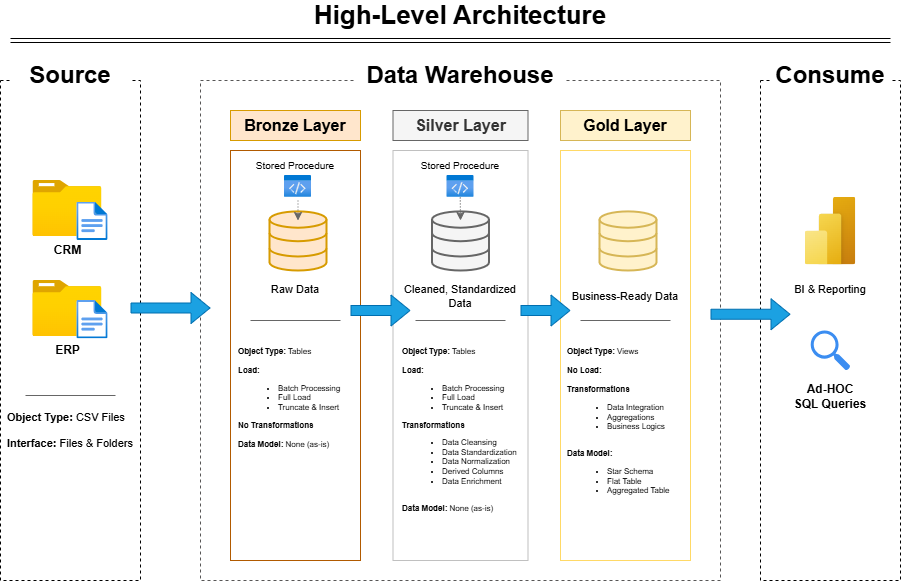

The diagram above was exported from draw.io. Its source (the exported page's mxGraphModel, read from the mxfile embedded in the PNG):
<mxGraphModel dx="1209" dy="766" grid="1" gridSize="10" guides="1" tooltips="1" connect="1" arrows="1" fold="1" page="1" pageScale="1" pageWidth="850" pageHeight="1100" math="0" shadow="0">
  <root>
    <mxCell id="0" />
    <mxCell id="1" parent="0" />
    <mxCell id="Lm8dvgZVZ1ye7TmBh8VI-2" value="" style="rounded=0;whiteSpace=wrap;html=1;fillColor=none;dashed=1;strokeColor=light-dark(#000000,#D4D4D4);fontColor=light-dark(#dfdddd, #ededed);" parent="1" vertex="1">
      <mxGeometry x="40" y="120" width="140" height="500" as="geometry" />
    </mxCell>
    <mxCell id="Lm8dvgZVZ1ye7TmBh8VI-3" value="&lt;font style=&quot;font-size: 24px;&quot;&gt;Source&lt;/font&gt;" style="rounded=0;whiteSpace=wrap;html=1;fillColor=default;strokeColor=none;fontStyle=1" parent="1" vertex="1">
      <mxGeometry x="50" y="100" width="120" height="30" as="geometry" />
    </mxCell>
    <mxCell id="Lm8dvgZVZ1ye7TmBh8VI-4" style="edgeStyle=orthogonalEdgeStyle;rounded=0;orthogonalLoop=1;jettySize=auto;html=1;exitX=0.5;exitY=1;exitDx=0;exitDy=0;" parent="1" source="Lm8dvgZVZ1ye7TmBh8VI-3" target="Lm8dvgZVZ1ye7TmBh8VI-3" edge="1">
      <mxGeometry relative="1" as="geometry" />
    </mxCell>
    <mxCell id="Lm8dvgZVZ1ye7TmBh8VI-6" value="" style="rounded=0;whiteSpace=wrap;html=1;fillColor=none;dashed=1;strokeColor=light-dark(#575656,#EDEDED);" parent="1" vertex="1">
      <mxGeometry x="240" y="120" width="520" height="500" as="geometry" />
    </mxCell>
    <mxCell id="Lm8dvgZVZ1ye7TmBh8VI-7" value="&lt;font style=&quot;font-size: 24px;&quot;&gt;Data Warehouse&lt;/font&gt;" style="rounded=0;whiteSpace=wrap;html=1;fillColor=default;strokeColor=none;fontStyle=1" parent="1" vertex="1">
      <mxGeometry x="395" y="100" width="210" height="30" as="geometry" />
    </mxCell>
    <mxCell id="Lm8dvgZVZ1ye7TmBh8VI-8" value="" style="rounded=0;whiteSpace=wrap;html=1;fillColor=none;dashed=1;strokeColor=light-dark(#000000,#D4D4D4);fontColor=light-dark(#d5d2d2, #6c6c6c);" parent="1" vertex="1">
      <mxGeometry x="800" y="120" width="140" height="500" as="geometry" />
    </mxCell>
    <mxCell id="Lm8dvgZVZ1ye7TmBh8VI-9" value="&lt;font style=&quot;font-size: 24px;&quot;&gt;Consume&lt;/font&gt;" style="rounded=0;whiteSpace=wrap;html=1;fillColor=default;strokeColor=none;fontStyle=1" parent="1" vertex="1">
      <mxGeometry x="810" y="100" width="120" height="30" as="geometry" />
    </mxCell>
    <mxCell id="Lm8dvgZVZ1ye7TmBh8VI-10" style="edgeStyle=orthogonalEdgeStyle;rounded=0;orthogonalLoop=1;jettySize=auto;html=1;exitX=0.5;exitY=1;exitDx=0;exitDy=0;" parent="1" source="Lm8dvgZVZ1ye7TmBh8VI-9" target="Lm8dvgZVZ1ye7TmBh8VI-9" edge="1">
      <mxGeometry relative="1" as="geometry" />
    </mxCell>
    <mxCell id="Lm8dvgZVZ1ye7TmBh8VI-11" value="&lt;font style=&quot;font-size: 16px;&quot;&gt;Bronze Layer&lt;/font&gt;" style="rounded=0;whiteSpace=wrap;html=1;fillColor=#ffe6cc;strokeColor=light-dark(#d79b00, #ffb700);fontStyle=1" parent="1" vertex="1">
      <mxGeometry x="270" y="150" width="130" height="30" as="geometry" />
    </mxCell>
    <mxCell id="Lm8dvgZVZ1ye7TmBh8VI-12" value="" style="rounded=0;whiteSpace=wrap;html=1;strokeColor=#B15A00;" parent="1" vertex="1">
      <mxGeometry x="270" y="190" width="130" height="410" as="geometry" />
    </mxCell>
    <mxCell id="Lm8dvgZVZ1ye7TmBh8VI-13" value="&lt;font style=&quot;font-size: 16px;&quot;&gt;Silver Layer&lt;/font&gt;" style="rounded=0;whiteSpace=wrap;html=1;fillColor=#f5f5f5;strokeColor=#666666;fontColor=#333333;fontStyle=1" parent="1" vertex="1">
      <mxGeometry x="432.5" y="150" width="135" height="30" as="geometry" />
    </mxCell>
    <mxCell id="Lm8dvgZVZ1ye7TmBh8VI-14" value="" style="rounded=0;whiteSpace=wrap;html=1;strokeColor=light-dark(#C0C0C0,#EDEDED);" parent="1" vertex="1">
      <mxGeometry x="432.5" y="190" width="135" height="410" as="geometry" />
    </mxCell>
    <mxCell id="Lm8dvgZVZ1ye7TmBh8VI-15" value="&lt;font style=&quot;font-size: 16px;&quot;&gt;Gold Layer&lt;/font&gt;" style="rounded=0;whiteSpace=wrap;html=1;fillColor=#fff2cc;strokeColor=#d6b656;fontStyle=1" parent="1" vertex="1">
      <mxGeometry x="600" y="150" width="130" height="30" as="geometry" />
    </mxCell>
    <mxCell id="Lm8dvgZVZ1ye7TmBh8VI-16" value="" style="rounded=0;whiteSpace=wrap;html=1;strokeColor=#FFD966;" parent="1" vertex="1">
      <mxGeometry x="600" y="190" width="130" height="410" as="geometry" />
    </mxCell>
    <mxCell id="Lm8dvgZVZ1ye7TmBh8VI-17" value="&lt;b&gt;CRM&lt;/b&gt;" style="image;aspect=fixed;html=1;points=[];align=center;fontSize=12;image=img/lib/azure2/general/Folder_Blank.svg;" parent="1" vertex="1">
      <mxGeometry x="72.38" y="220" width="69" height="56.00000000000001" as="geometry" />
    </mxCell>
    <mxCell id="Lm8dvgZVZ1ye7TmBh8VI-22" value="&lt;b&gt;ERP&lt;/b&gt;" style="image;aspect=fixed;html=1;points=[];align=center;fontSize=12;image=img/lib/azure2/general/Folder_Blank.svg;" parent="1" vertex="1">
      <mxGeometry x="72.38" y="320" width="69" height="56.00000000000001" as="geometry" />
    </mxCell>
    <mxCell id="Lm8dvgZVZ1ye7TmBh8VI-24" value="" style="image;aspect=fixed;html=1;points=[];align=center;fontSize=12;image=img/lib/azure2/general/File.svg;" parent="1" vertex="1">
      <mxGeometry x="116.38" y="241.52" width="31.23" height="38.48" as="geometry" />
    </mxCell>
    <mxCell id="Lm8dvgZVZ1ye7TmBh8VI-25" value="" style="image;aspect=fixed;html=1;points=[];align=center;fontSize=12;image=img/lib/azure2/general/File.svg;" parent="1" vertex="1">
      <mxGeometry x="116.38" y="340" width="31.23" height="38.48" as="geometry" />
    </mxCell>
    <mxCell id="Lm8dvgZVZ1ye7TmBh8VI-26" value="" style="endArrow=none;html=1;rounded=0;fillColor=#f5f5f5;strokeColor=#666666;" parent="1" edge="1">
      <mxGeometry width="50" height="50" relative="1" as="geometry">
        <mxPoint x="65" y="435" as="sourcePoint" />
        <mxPoint x="155" y="435" as="targetPoint" />
      </mxGeometry>
    </mxCell>
    <mxCell id="Lm8dvgZVZ1ye7TmBh8VI-27" value="&lt;b&gt;Object Type: &lt;/b&gt;CSV Files&lt;div&gt;&lt;br&gt;&lt;div&gt;&lt;b&gt;Interface: &lt;/b&gt;Files &amp;amp; Folders&lt;/div&gt;&lt;/div&gt;" style="text;html=1;align=left;verticalAlign=middle;whiteSpace=wrap;rounded=0;fontSize=11;" parent="1" vertex="1">
      <mxGeometry x="45" y="455" width="130" height="30" as="geometry" />
    </mxCell>
    <mxCell id="Lm8dvgZVZ1ye7TmBh8VI-29" value="" style="html=1;verticalLabelPosition=bottom;align=center;labelBackgroundColor=#ffffff;verticalAlign=top;strokeWidth=2;strokeColor=#d79b00;shadow=0;dashed=0;shape=mxgraph.ios7.icons.data;fillColor=#ffe6cc;" parent="1" vertex="1">
      <mxGeometry x="309" y="250.9" width="57" height="59.1" as="geometry" />
    </mxCell>
    <mxCell id="Lm8dvgZVZ1ye7TmBh8VI-30" value="" style="html=1;verticalLabelPosition=bottom;align=center;labelBackgroundColor=#ffffff;verticalAlign=top;strokeWidth=2;strokeColor=#666666;shadow=0;dashed=0;shape=mxgraph.ios7.icons.data;fillColor=#f5f5f5;fontColor=#333333;" parent="1" vertex="1">
      <mxGeometry x="471.5" y="250.9" width="57" height="59.1" as="geometry" />
    </mxCell>
    <mxCell id="Lm8dvgZVZ1ye7TmBh8VI-31" value="" style="html=1;verticalLabelPosition=bottom;align=center;labelBackgroundColor=#ffffff;verticalAlign=top;strokeWidth=2;strokeColor=#d6b656;shadow=0;dashed=0;shape=mxgraph.ios7.icons.data;fillColor=#fff2cc;" parent="1" vertex="1">
      <mxGeometry x="639" y="250.9" width="57" height="59.1" as="geometry" />
    </mxCell>
    <mxCell id="Lm8dvgZVZ1ye7TmBh8VI-32" value="Stored Procedure" style="text;html=1;align=center;verticalAlign=middle;whiteSpace=wrap;rounded=0;fontSize=10;" parent="1" vertex="1">
      <mxGeometry x="280" y="195" width="110" height="20" as="geometry" />
    </mxCell>
    <mxCell id="Lm8dvgZVZ1ye7TmBh8VI-33" value="Stored Procedure" style="text;html=1;align=center;verticalAlign=middle;whiteSpace=wrap;rounded=0;fontSize=10;" parent="1" vertex="1">
      <mxGeometry x="445" y="195" width="110" height="20" as="geometry" />
    </mxCell>
    <mxCell id="Lm8dvgZVZ1ye7TmBh8VI-34" value="" style="image;aspect=fixed;html=1;points=[];align=center;fontSize=12;image=img/lib/azure2/general/Code.svg;" parent="1" vertex="1">
      <mxGeometry x="324" y="214.99999999999997" width="27" height="21.94" as="geometry" />
    </mxCell>
    <mxCell id="Lm8dvgZVZ1ye7TmBh8VI-35" value="" style="image;aspect=fixed;html=1;points=[];align=center;fontSize=12;image=img/lib/azure2/general/Code.svg;" parent="1" vertex="1">
      <mxGeometry x="486.5" y="214.99999999999997" width="27" height="21.94" as="geometry" />
    </mxCell>
    <mxCell id="Lm8dvgZVZ1ye7TmBh8VI-37" value="" style="endArrow=classic;html=1;rounded=0;dashed=1;dashPattern=1 2;fillColor=#f5f5f5;strokeColor=#666666;" parent="1" edge="1">
      <mxGeometry width="50" height="50" relative="1" as="geometry">
        <mxPoint x="337.5" y="240" as="sourcePoint" />
        <mxPoint x="337.5" y="260" as="targetPoint" />
      </mxGeometry>
    </mxCell>
    <mxCell id="Lm8dvgZVZ1ye7TmBh8VI-38" value="" style="endArrow=classic;html=1;rounded=0;dashed=1;dashPattern=1 2;fillColor=#f5f5f5;strokeColor=#666666;" parent="1" edge="1">
      <mxGeometry width="50" height="50" relative="1" as="geometry">
        <mxPoint x="499.81" y="236.94" as="sourcePoint" />
        <mxPoint x="500" y="260" as="targetPoint" />
      </mxGeometry>
    </mxCell>
    <mxCell id="Lm8dvgZVZ1ye7TmBh8VI-39" value="Raw Data" style="text;html=1;align=center;verticalAlign=middle;whiteSpace=wrap;rounded=0;fontSize=11;" parent="1" vertex="1">
      <mxGeometry x="305" y="322.12" width="60" height="14.24" as="geometry" />
    </mxCell>
    <mxCell id="Lm8dvgZVZ1ye7TmBh8VI-40" value="Cleaned, Standardized Data" style="text;html=1;align=center;verticalAlign=middle;whiteSpace=wrap;rounded=0;fontSize=11;" parent="1" vertex="1">
      <mxGeometry x="440" y="322.12" width="120" height="27.88" as="geometry" />
    </mxCell>
    <mxCell id="Lm8dvgZVZ1ye7TmBh8VI-41" value="Business-Ready Data" style="text;html=1;align=center;verticalAlign=middle;whiteSpace=wrap;rounded=0;fontSize=11;" parent="1" vertex="1">
      <mxGeometry x="605" y="322.12" width="120" height="27.88" as="geometry" />
    </mxCell>
    <mxCell id="Lm8dvgZVZ1ye7TmBh8VI-42" value="" style="endArrow=none;html=1;rounded=0;fillColor=#f5f5f5;strokeColor=#666666;" parent="1" edge="1">
      <mxGeometry width="50" height="50" relative="1" as="geometry">
        <mxPoint x="290" y="360" as="sourcePoint" />
        <mxPoint x="380" y="360" as="targetPoint" />
      </mxGeometry>
    </mxCell>
    <mxCell id="Lm8dvgZVZ1ye7TmBh8VI-43" value="&lt;b&gt;Object Type: &lt;/b&gt;Tables&lt;div&gt;&lt;br&gt;&lt;div&gt;&lt;b&gt;Load:&lt;/b&gt;&lt;/div&gt;&lt;/div&gt;&lt;div&gt;&lt;ul&gt;&lt;li&gt;Batch Processing&lt;/li&gt;&lt;li&gt;Full Load&lt;/li&gt;&lt;li&gt;Truncate &amp;amp; Insert&lt;/li&gt;&lt;/ul&gt;&lt;div&gt;&lt;b&gt;No Transformations&lt;/b&gt;&lt;/div&gt;&lt;/div&gt;&lt;div&gt;&lt;b&gt;&lt;br&gt;&lt;/b&gt;&lt;/div&gt;&lt;div&gt;&lt;b&gt;Data Model: &lt;/b&gt;None (as-is)&lt;/div&gt;" style="text;html=1;align=left;verticalAlign=top;whiteSpace=wrap;rounded=0;fontSize=8;" parent="1" vertex="1">
      <mxGeometry x="276.25" y="380" width="117.5" height="170" as="geometry" />
    </mxCell>
    <mxCell id="Lm8dvgZVZ1ye7TmBh8VI-46" value="&lt;b&gt;Object Type: &lt;/b&gt;Tables&lt;div&gt;&lt;br&gt;&lt;div&gt;&lt;b&gt;Load:&lt;/b&gt;&lt;/div&gt;&lt;/div&gt;&lt;div&gt;&lt;ul&gt;&lt;li&gt;Batch Processing&lt;/li&gt;&lt;li&gt;Full Load&lt;/li&gt;&lt;li&gt;Truncate &amp;amp; Insert&lt;/li&gt;&lt;/ul&gt;&lt;div&gt;&lt;b&gt;Transformations&lt;/b&gt;&lt;/div&gt;&lt;/div&gt;&lt;div&gt;&lt;ul&gt;&lt;li&gt;Data Cleansing&lt;/li&gt;&lt;li&gt;Data Standardization&lt;/li&gt;&lt;li&gt;Data Normalization&lt;/li&gt;&lt;li&gt;Derived Columns&lt;/li&gt;&lt;li&gt;Data Enrichment&lt;/li&gt;&lt;/ul&gt;&lt;/div&gt;&lt;div&gt;&lt;b&gt;&lt;br&gt;&lt;/b&gt;&lt;/div&gt;&lt;div&gt;&lt;b&gt;Data Model: &lt;/b&gt;None (as-is)&lt;/div&gt;" style="text;html=1;align=left;verticalAlign=top;whiteSpace=wrap;rounded=0;fontSize=8;" parent="1" vertex="1">
      <mxGeometry x="440" y="380" width="120" height="190" as="geometry" />
    </mxCell>
    <mxCell id="Lm8dvgZVZ1ye7TmBh8VI-47" value="" style="endArrow=none;html=1;rounded=0;fillColor=#f5f5f5;strokeColor=#666666;" parent="1" edge="1">
      <mxGeometry width="50" height="50" relative="1" as="geometry">
        <mxPoint x="455" y="360" as="sourcePoint" />
        <mxPoint x="545" y="360" as="targetPoint" />
      </mxGeometry>
    </mxCell>
    <mxCell id="Lm8dvgZVZ1ye7TmBh8VI-48" value="" style="endArrow=none;html=1;rounded=0;fillColor=#f5f5f5;strokeColor=#666666;" parent="1" edge="1">
      <mxGeometry width="50" height="50" relative="1" as="geometry">
        <mxPoint x="620" y="360" as="sourcePoint" />
        <mxPoint x="710" y="360" as="targetPoint" />
      </mxGeometry>
    </mxCell>
    <mxCell id="Lm8dvgZVZ1ye7TmBh8VI-49" value="&lt;b&gt;Object Type: &lt;/b&gt;Views&lt;div&gt;&lt;br&gt;&lt;div&gt;&lt;b&gt;No Load:&lt;/b&gt;&lt;/div&gt;&lt;/div&gt;&lt;div&gt;&lt;b&gt;&lt;br&gt;&lt;/b&gt;&lt;/div&gt;&lt;div&gt;&lt;div&gt;&lt;b&gt;Transformations&lt;/b&gt;&lt;/div&gt;&lt;/div&gt;&lt;div&gt;&lt;ul&gt;&lt;li&gt;Data Integration&lt;/li&gt;&lt;li&gt;Aggregations&lt;/li&gt;&lt;li&gt;Business Logics&lt;/li&gt;&lt;/ul&gt;&lt;/div&gt;&lt;div&gt;&lt;b&gt;&lt;br&gt;&lt;/b&gt;&lt;/div&gt;&lt;div&gt;&lt;b&gt;Data Model:&lt;/b&gt;&lt;/div&gt;&lt;div&gt;&lt;ul&gt;&lt;li&gt;Star Schema&lt;/li&gt;&lt;li&gt;Flat Table&lt;/li&gt;&lt;li&gt;Aggregated Table&lt;/li&gt;&lt;/ul&gt;&lt;/div&gt;" style="text;html=1;align=left;verticalAlign=top;whiteSpace=wrap;rounded=0;fontSize=8;" parent="1" vertex="1">
      <mxGeometry x="605" y="380" width="120" height="190" as="geometry" />
    </mxCell>
    <mxCell id="Lm8dvgZVZ1ye7TmBh8VI-50" value="" style="image;aspect=fixed;html=1;points=[];align=center;fontSize=12;image=img/lib/azure2/power_platform/PowerBI.svg;imageBackground=none;" parent="1" vertex="1">
      <mxGeometry x="844.5" y="236.52" width="51" height="68" as="geometry" />
    </mxCell>
    <mxCell id="Lm8dvgZVZ1ye7TmBh8VI-51" value="BI &amp;amp; Reporting" style="text;html=1;align=center;verticalAlign=middle;whiteSpace=wrap;rounded=0;fontSize=11;" parent="1" vertex="1">
      <mxGeometry x="810" y="315.3" width="120" height="27.88" as="geometry" />
    </mxCell>
    <mxCell id="Lm8dvgZVZ1ye7TmBh8VI-52" value="" style="sketch=0;html=1;aspect=fixed;strokeColor=none;shadow=0;fillColor=#3B8DF1;verticalAlign=top;labelPosition=center;verticalLabelPosition=bottom;shape=mxgraph.gcp2.search" parent="1" vertex="1">
      <mxGeometry x="850.2" y="370" width="39.6" height="40" as="geometry" />
    </mxCell>
    <mxCell id="Lm8dvgZVZ1ye7TmBh8VI-53" value="Ad-HOC&lt;div&gt;SQL Queries&lt;/div&gt;" style="text;html=1;align=center;verticalAlign=middle;whiteSpace=wrap;rounded=0;fontSize=12;fontStyle=1" parent="1" vertex="1">
      <mxGeometry x="810" y="422.12" width="120" height="27.88" as="geometry" />
    </mxCell>
    <mxCell id="Lm8dvgZVZ1ye7TmBh8VI-54" value="" style="shape=flexArrow;endArrow=classic;html=1;rounded=0;fillColor=#1ba1e2;strokeColor=#006EAF;" parent="1" edge="1">
      <mxGeometry width="50" height="50" relative="1" as="geometry">
        <mxPoint x="170" y="347.5" as="sourcePoint" />
        <mxPoint x="250" y="347.5" as="targetPoint" />
      </mxGeometry>
    </mxCell>
    <mxCell id="Lm8dvgZVZ1ye7TmBh8VI-55" value="" style="shape=flexArrow;endArrow=classic;html=1;rounded=0;fillColor=#1ba1e2;strokeColor=#006EAF;" parent="1" edge="1">
      <mxGeometry width="50" height="50" relative="1" as="geometry">
        <mxPoint x="390" y="350" as="sourcePoint" />
        <mxPoint x="450" y="350" as="targetPoint" />
      </mxGeometry>
    </mxCell>
    <mxCell id="Lm8dvgZVZ1ye7TmBh8VI-56" value="" style="shape=flexArrow;endArrow=classic;html=1;rounded=0;fillColor=#1ba1e2;strokeColor=#006EAF;" parent="1" edge="1">
      <mxGeometry width="50" height="50" relative="1" as="geometry">
        <mxPoint x="560" y="350" as="sourcePoint" />
        <mxPoint x="610" y="350" as="targetPoint" />
      </mxGeometry>
    </mxCell>
    <mxCell id="Lm8dvgZVZ1ye7TmBh8VI-57" value="" style="shape=flexArrow;endArrow=classic;html=1;rounded=0;fillColor=#1ba1e2;strokeColor=#006EAF;" parent="1" edge="1">
      <mxGeometry width="50" height="50" relative="1" as="geometry">
        <mxPoint x="750" y="353.74" as="sourcePoint" />
        <mxPoint x="830" y="353.74" as="targetPoint" />
      </mxGeometry>
    </mxCell>
    <mxCell id="wzK5oG0WSQnDqOOSXWSv-1" value="&lt;font style=&quot;font-size: 26px;&quot;&gt;&lt;b&gt;High-Level Architecture&lt;/b&gt;&lt;/font&gt;" style="text;html=1;align=center;verticalAlign=middle;whiteSpace=wrap;rounded=0;" vertex="1" parent="1">
      <mxGeometry x="340" y="40" width="320" height="30" as="geometry" />
    </mxCell>
    <mxCell id="wzK5oG0WSQnDqOOSXWSv-2" value="" style="shape=link;html=1;rounded=0;" edge="1" parent="1">
      <mxGeometry width="100" relative="1" as="geometry">
        <mxPoint x="930" y="80" as="sourcePoint" />
        <mxPoint x="50" y="80" as="targetPoint" />
      </mxGeometry>
    </mxCell>
  </root>
</mxGraphModel>